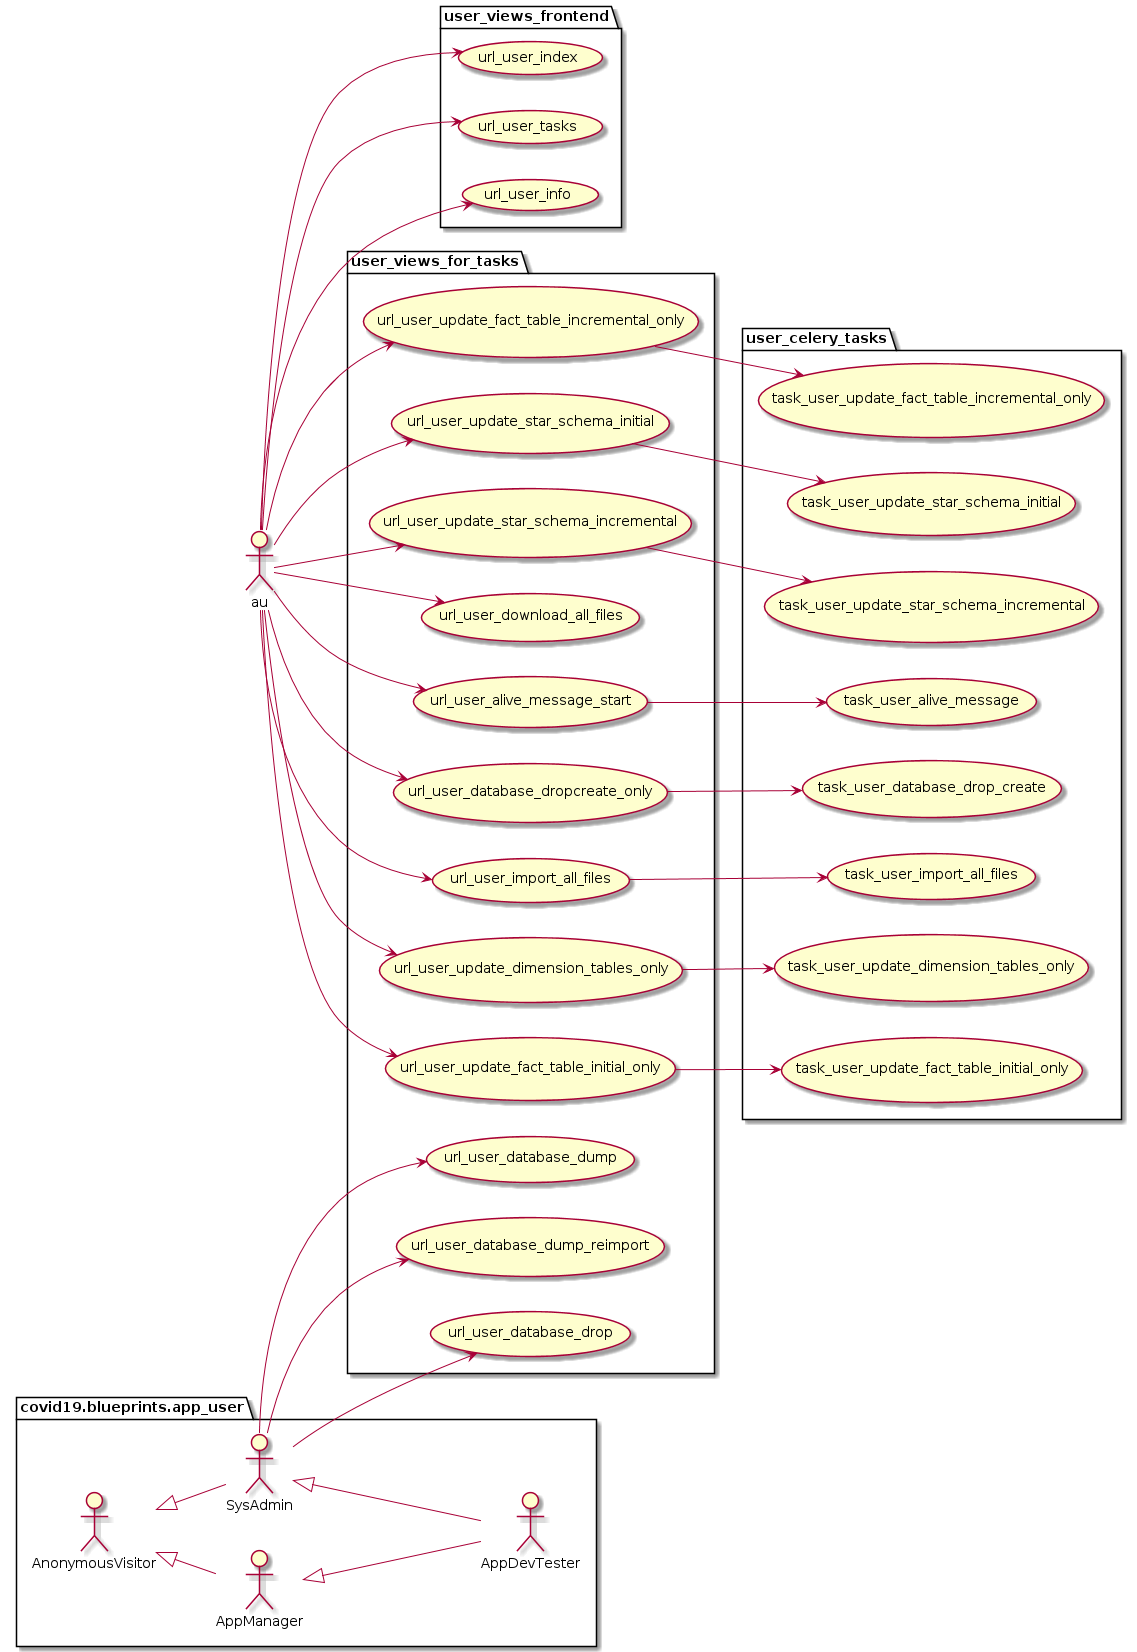

The diagram above was rendered by PlantUML. Its source (embedded in the PNG):
@startuml
package covid19.blueprints.app_user {
	actor AnonymousVisitor as vu
	actor AppManager as ou
	actor SysAdmin as su
	actor AppDevTester as du
}
package covid19.blueprints.app_user {
	vu <|-- ou
	vu <|-- su
	su <|-- du
	ou <|-- du
}
left to right direction
package user_views_frontend {
  usecase url_user_index as UC1
  usecase url_user_tasks as UC2
  usecase url_user_info as UC3
}
package user_views_for_tasks {
  usecase url_user_database_dump as UC51
  usecase url_user_database_dump_reimport as UC52
  usecase url_user_database_drop as UC53
  usecase url_user_download_all_files as UC54
  usecase url_user_alive_message_start as UC55
  usecase url_user_database_dropcreate_only as UC56
  usecase url_user_import_all_files as UC57
  usecase url_user_update_dimension_tables_only as UC58
  usecase url_user_update_fact_table_initial_only as UC59
  usecase url_user_update_fact_table_incremental_only as UC60
  usecase url_user_update_star_schema_initial as UC61
  usecase url_user_update_star_schema_incremental as UC62
}
package user_celery_tasks {
  usecase task_user_alive_message as UC105
  usecase task_user_database_drop_create as UC106
  usecase task_user_import_all_files as UC107
  usecase task_user_update_dimension_tables_only as UC108
  usecase task_user_update_fact_table_initial_only as UC109
  usecase task_user_update_fact_table_incremental_only as UC110
  usecase task_user_update_star_schema_initial as UC111
  usecase task_user_update_star_schema_incremental as UC112
}
au --> UC1
au --> UC2
au --> UC3
su --> UC51
su --> UC52
su --> UC53
au --> UC54
au --> UC55
au --> UC56
au --> UC57
au --> UC58
au --> UC59
au --> UC60
au --> UC61
au --> UC62
UC55 --> UC105
UC56 --> UC106
UC57 --> UC107
UC58 --> UC108
UC59 --> UC109
UC60 --> UC110
UC61 --> UC111
UC62 --> UC112
@enduml